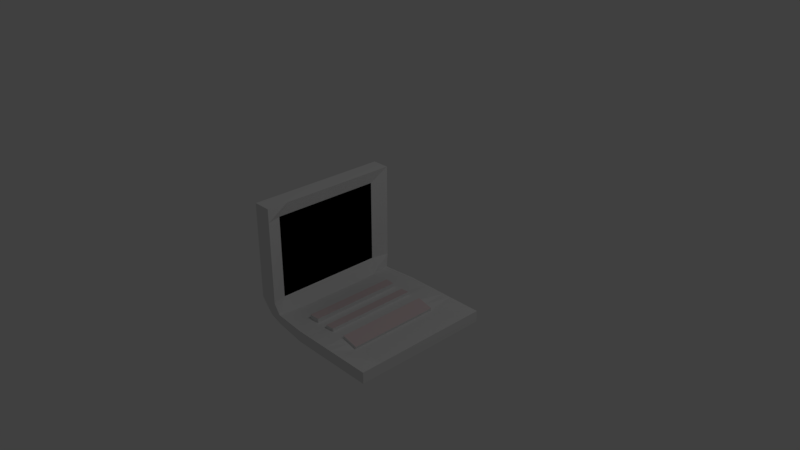# Source: Laptop.blend  (saved by Blender 2.79.0; exported with 4.5.12 LTS)
import bpy
from mathutils import Matrix  # noqa: F401  (used for matrix-valued properties, if any)

bpy.ops.wm.read_factory_settings(use_empty=True)
scene = bpy.context.scene
scene.name = 'Scene'

# ---- collections
col_collection_1 = bpy.data.collections.new('Collection 1'); scene.collection.children.link(col_collection_1)

# ---- materials (node trees are filled in below, after node groups)
mat_material = bpy.data.materials.new('Material')
mat_material.alpha_threshold = 0.0
mat_material.use_transparent_shadow = False
mat_material.roughness = 0.5
mat_material.line_color = (0.0, 0.0, 0.0, 1.0)
mat_material_001 = bpy.data.materials.new('Material.001')
mat_material_001.alpha_threshold = 0.0
mat_material_001.use_transparent_shadow = False
mat_material_001.diffuse_color = (0.0, 0.0, 0.0, 1.0)
mat_material_001.roughness = 0.5
mat_material_002 = bpy.data.materials.new('Material.002')
mat_material_002.alpha_threshold = 0.0
mat_material_002.use_transparent_shadow = False
mat_material_002.diffuse_color = (0.8, 0.6621, 0.6704, 1.0)
mat_material_002.roughness = 0.5

# ---- material node trees

# ---- world
world_world = bpy.data.worlds.new('World'); scene.world = world_world
world_world.color = (0.05088, 0.05088, 0.05088)
world_world.use_sun_shadow = False
world_world.sun_shadow_jitter_overblur = 0.0
world_world.cycles.sampling_method = 'MANUAL'

# ---- cameras
cam_camera = bpy.data.cameras.new('Camera')
cam_camera.clip_end = 100.0
cam_camera.lens = 35.0
cam_camera.sensor_width = 32.0
cam_camera.sensor_height = 18.0
cam_camera.ortho_scale = 7.314
cam_camera.dof.focus_distance = 0.0
cam_camera.dof.aperture_fstop = 128.0

# ---- lights
light_lamp = bpy.data.lights.new('Lamp', 'POINT')
light_lamp.transmission_factor = 0.0
light_lamp.cutoff_distance = 30.0
light_lamp.energy = 100.0
light_lamp.shadow_buffer_clip_start = 1.001
light_lamp.shadow_soft_size = 0.1
light_lamp.shadow_maximum_resolution = 0.006
light_lamp.use_absolute_resolution = True

# ---- meshes
me_cube = bpy.data.meshes.new('Cube')
me_cube.from_pydata([(1.0, 1.0, -1.0), (1.0, -1.0, -1.0), (-0.9269, -0.924, -0.9535), (-0.9269, 0.9117, -0.9535), (1.0, 1.0, -0.8382), (1.0, -1.0, -0.8382), (-0.9624, -0.9564, -0.8324), (-0.9624, 0.9491, -0.8324), (-0.7027, 0.9491, -0.9761), (-0.7027, -0.9564, -0.9761), (-0.7111, 0.9529, -0.8392), (-0.7111, -0.9611, -0.8392), (0.5075, 1.0, -1.0), (0.5075, -1.0, -1.0), (0.5075, 1.0, -0.8382), (0.5075, -1.0, -0.8382), (1.0, -0.6984, -1.0), (-0.9223, -0.6923, -0.953), (1.0, -0.6984, -0.8382), (-0.996, -0.7015, -0.8338), (-0.6881, -0.7132, -0.8519), (-0.7086, -0.7015, -0.9975), (0.5075, -0.6984, -1.0), (0.5075, -0.6984, -0.8933), (-0.9223, 0.6621, -0.953), (-0.996, 0.6545, -0.8338), (-0.7086, 0.6545, -0.9975), (0.5075, 0.631, -1.0), (1.0, 0.631, -1.0), (1.0, 0.631, -0.8382), (-0.6881, 0.6673, -0.8519), (0.5075, 0.631, -0.8933), (-0.7455, 1.0, 0.6999), (-1.0, 1.0, 0.6999), (-0.7455, -1.0, 0.6999), (-1.0, -1.0, 0.6999), (-1.0, 0.631, 0.6999), (-0.7455, -0.6984, 0.6999), (-1.0, -0.6984, 0.6999), (-0.7455, 0.631, 0.6999), (-1.047, 0.631, 0.5092), (-1.047, -0.6984, 0.5092), (-0.8041, 0.7542, 0.5092), (-0.8041, -0.7949, 0.5092), (-0.7455, -1.0, 0.5092), (-1.0, -1.0, 0.5092), (-0.7455, 1.0, 0.5092), (-1.0, 1.0, 0.5092), (-1.047, 0.631, -0.661), (-0.8041, -0.7949, -0.661), (-1.0, -1.0, -0.661), (-1.0, 1.0, -0.661), (-1.047, -0.6984, -0.661), (-0.8041, 0.7542, -0.661), (-0.7455, -1.0, -0.661), (-0.7455, 1.0, -0.661), (-0.2275, 1.0, -1.0), (-0.2275, -1.0, -1.0), (-0.2275, 1.0, -0.8382), (-0.2275, -1.0, -0.8382), (-0.2275, -0.6984, -1.0), (-0.2275, -0.6984, -0.8496), (-0.2275, 0.631, -0.8496), (-0.2275, 0.631, -1.0), (-0.05875, -0.6984, -0.8496), (-0.05875, 0.631, -0.8496), (-0.05875, 1.0, -1.0), (-0.05875, -1.0, -1.0), (-0.05875, 1.0, -0.8382), (-0.05875, -1.0, -0.8382), (-0.05875, -0.6984, -1.0), (-0.05875, 0.631, -1.0), (0.07843, -0.6984, -0.8378), (0.07843, 0.631, -0.8378), (0.07843, 1.0, -1.0), (0.07843, -1.0, -1.0), (0.07844, 1.0, -0.8382), (0.07843, -1.0, -0.8382), (0.07843, -0.6984, -1.0), (0.07843, 0.631, -1.0), (0.275, -0.6984, -0.8378), (0.275, 0.631, -0.8378), (0.275, 1.0, -1.0), (0.275, -1.0, -1.0), (0.275, 1.0, -0.8382), (0.275, -1.0, -0.8382), (0.275, -0.6984, -1.0), (0.275, 0.631, -1.0), (1.0, -0.4183, -1.0), (1.0, -0.4183, -0.8382), (-0.6881, -0.4089, -0.8588), (0.5075, -0.4183, -0.8933), (-0.9443, -0.4056, -0.9646), (-0.996, -0.4077, -0.8338), (-0.7086, -0.4077, -0.9975), (0.5075, -0.4183, -1.0), (-0.7455, -0.4183, 0.6999), (-1.0, -0.4183, 0.6999), (-1.047, -0.4183, 0.5092), (-0.8041, -0.4183, 0.5092), (-0.8041, -0.4183, -0.661), (-1.047, -0.4183, -0.661), (-0.2275, -0.4183, -0.8496), (-0.2275, -0.4183, -1.0), (-0.05875, -0.4183, -1.0), (-0.05875, -0.4183, -0.8496), (0.07843, -0.4183, -0.8378), (0.07843, -0.4183, -1.0), (0.275, -0.4183, -1.0), (0.275, -0.4183, -0.8378), (-0.9443, -0.07534, -0.9646), (-0.996, -0.07209, -0.8338), (-0.7086, -0.07209, -0.9975), (0.5075, -0.063, -1.0), (-1.0, -0.063, 0.6999), (-1.047, -0.063, 0.5092), (-1.047, -0.063, -0.661), (-0.2275, -0.063, -1.0), (-0.05875, -0.063, -1.0), (0.07843, -0.063, -1.0), (0.275, -0.063, -1.0), (1.0, -0.063, -1.0), (1.0, -0.063, -0.8382), (-0.6881, -0.07108, -0.8588), (0.5075, -0.063, -0.8933), (-0.7455, -0.063, 0.6999), (-0.8041, -0.063, 0.5092), (-0.8041, -0.063, -0.661), (-0.2275, -0.063, -0.8496), (-0.05875, -0.063, -0.8496), (0.07843, -0.063, -0.8378), (0.275, -0.063, -0.8378), (-0.9443, 0.21, -0.9646), (-0.996, 0.2151, -0.8338), (-0.7086, 0.2151, -0.9975), (0.5075, 0.2277, -1.0), (-1.0, 0.2277, 0.6999), (-1.047, 0.2277, 0.5092), (-1.047, 0.2277, -0.661), (-0.2275, 0.2277, -1.0), (-0.05875, 0.2277, -1.0), (0.07843, 0.2277, -1.0), (0.275, 0.2277, -1.0), (1.0, 0.2277, -1.0), (1.0, 0.2277, -0.8382), (-0.6881, 0.2165, -0.8588), (0.5075, 0.2277, -0.8933), (-0.7455, 0.2277, 0.6999), (-0.8041, 0.2277, 0.5092), (-0.8041, 0.2277, -0.661), (-0.2275, 0.2277, -0.8496), (-0.05875, 0.2277, -0.8496), (0.07843, 0.2277, -0.8378), (0.275, 0.2277, -0.8378), (-0.9443, 0.4305, -0.9646), (-0.996, 0.4293, -0.8338), (-0.7086, 0.4293, -0.9975), (0.5075, 0.4293, -1.0), (-1.0, 0.4293, 0.6999), (-1.047, 0.4293, 0.5092), (-1.047, 0.4293, -0.661), (-0.2275, 0.4293, -1.0), (-0.05875, 0.4293, -1.0), (0.07843, 0.4293, -1.0), (0.275, 0.4293, -1.0), (1.0, 0.4293, -1.0), (1.0, 0.4293, -0.8382), (-0.6881, 0.4293, -0.8588), (0.5075, 0.4293, -0.8933), (-0.7455, 0.4293, 0.6999), (-0.8041, 0.4293, 0.5092), (-0.8041, 0.4293, -0.661), (-0.2275, 0.4293, -0.8496), (-0.05875, 0.4293, -0.8496), (0.07843, 0.4293, -0.8378), (0.275, 0.4293, -0.8378), (-0.06264, -0.4183, -0.8046), (-0.06264, -0.6984, -0.8046), (0.07455, -0.6984, -0.7927), (-0.06264, 0.631, -0.8046), (0.07455, 0.631, -0.7927), (0.07455, -0.4183, -0.7927), (-0.06264, -0.063, -0.8046), (0.07455, -0.063, -0.7927), (-0.06264, 0.2277, -0.8046), (0.07455, 0.2277, -0.7927), (-0.06264, 0.4293, -0.8046), (0.07455, 0.4293, -0.7927), (0.5166, -0.4183, -0.8551), (0.5166, -0.6984, -0.8551), (0.2841, -0.6984, -0.7996), (0.2841, 0.631, -0.7996), (0.5166, 0.631, -0.8551), (0.2841, -0.4183, -0.7996), (0.5166, -0.063, -0.8551), (0.2841, -0.063, -0.7996), (0.5166, 0.2277, -0.8551), (0.2841, 0.2277, -0.7996), (0.5166, 0.4293, -0.8551), (0.2841, 0.4293, -0.7996), (0.3846, -0.6984, -0.8639), (0.3846, 0.631, -0.8639), (0.3846, 1.0, -1.0), (0.3846, -1.0, -1.0), (0.3846, 1.0, -0.8382), (0.3846, -1.0, -0.8382), (0.3846, -0.6984, -1.0), (0.3846, 0.631, -1.0), (0.3846, -0.4183, -1.0), (0.3846, -0.063, -1.0), (0.3846, 0.2277, -1.0), (0.3846, 0.4293, -1.0), (0.3937, -0.6984, -0.8258), (0.3937, 0.631, -0.8258), (0.3937, -0.4183, -0.8258), (0.3937, -0.063, -0.8258), (0.3937, 0.2277, -0.8258), (0.3937, 0.4293, -0.8258), (-0.379, 0.9838, -0.9924), (-0.379, -0.9861, -0.9924), (-0.3817, 0.985, -0.8385), (-0.3817, -0.9876, -0.8385), (-0.3809, -0.6994, -0.9992), (-0.3809, 0.6385, -0.9992), (-0.3743, -0.7031, -0.8503), (-0.3743, 0.6426, -0.8503), (-0.3743, -0.4153, -0.8525), (-0.3809, -0.4149, -0.9992), (-0.3809, -0.0659, -0.9992), (-0.3743, -0.06557, -0.8525), (-0.3743, 0.2241, -0.8525), (-0.3809, 0.2237, -0.9992), (-0.3809, 0.4293, -0.9992), (-0.3743, 0.4293, -0.8525), (-0.3754, -0.7032, -0.7891), (-0.2286, -0.6985, -0.7883), (-0.3754, 0.6425, -0.7891), (-0.2286, 0.631, -0.7883), (-0.2286, -0.4183, -0.7883), (-0.2286, -0.06302, -0.7883), (-0.3754, -0.4153, -0.7913), (-0.2286, 0.2276, -0.7883), (-0.3754, -0.06559, -0.7913), (-0.2286, 0.4293, -0.7883), (-0.3754, 0.2241, -0.7913), (-0.3754, 0.4293, -0.7913)], [], [(21, 9, 2, 17), (45, 44, 34, 35), (16, 18, 5, 1), (9, 11, 6, 2), (24, 25, 7, 3), (10, 8, 3, 7), (220, 218, 8, 10), (219, 221, 11, 9), (224, 20, 11, 221), (222, 219, 9, 21), (16, 1, 13, 22), (18, 23, 15, 5), (1, 5, 15, 13), (4, 0, 12, 14), (89, 91, 23, 18), (88, 16, 22, 95), (227, 222, 21, 94), (226, 90, 20, 224), (2, 6, 19, 17), (88, 89, 18, 16), (170, 42, 39, 169), (94, 21, 17, 92), (8, 26, 24, 3), (98, 41, 38, 97), (0, 4, 29, 28), (220, 10, 30, 225), (218, 223, 26, 8), (0, 28, 27, 12), (4, 14, 31, 29), (154, 155, 25, 24), (37, 38, 35, 34), (96, 97, 38, 37), (32, 33, 36, 39), (42, 46, 32, 39), (47, 40, 36, 33), (41, 45, 35, 38), (46, 47, 33, 32), (44, 43, 37, 34), (54, 49, 43, 44), (55, 51, 47, 46), (52, 50, 45, 41), (51, 48, 40, 47), (53, 55, 46, 42), (101, 52, 41, 98), (171, 53, 42, 170), (50, 54, 44, 45), (6, 11, 54, 50), (167, 30, 53, 171), (93, 19, 52, 101), (30, 10, 55, 53), (7, 25, 48, 51), (19, 6, 50, 52), (10, 7, 51, 55), (11, 20, 49, 54), (66, 71, 63, 56), (68, 58, 62, 65), (105, 102, 61, 64), (104, 70, 60, 103), (70, 67, 57, 60), (64, 61, 59, 69), (67, 69, 59, 57), (68, 66, 56, 58), (76, 74, 66, 68), (75, 77, 69, 67), (72, 64, 69, 77), (78, 75, 67, 70), (107, 78, 70, 104), (72, 106, 181, 178), (76, 68, 65, 73), (74, 79, 71, 66), (82, 87, 79, 74), (84, 76, 73, 81), (109, 106, 72, 80), (108, 86, 78, 107), (86, 83, 75, 78), (80, 72, 77, 85), (83, 85, 77, 75), (84, 82, 74, 76), (204, 202, 82, 84), (203, 205, 85, 83), (200, 80, 85, 205), (206, 203, 83, 86), (208, 206, 86, 108), (124, 146, 196, 194), (204, 84, 81, 201), (202, 207, 87, 82), (175, 153, 197, 199), (209, 208, 108, 120), (120, 108, 107, 119), (131, 130, 106, 109), (173, 151, 184, 186), (119, 107, 104, 118), (118, 104, 103, 117), (129, 128, 102, 105), (111, 93, 101, 116), (20, 90, 100, 49), (49, 100, 99, 43), (116, 101, 98, 115), (125, 114, 97, 96), (17, 19, 93, 92), (115, 98, 97, 114), (112, 94, 92, 110), (43, 99, 96, 37), (121, 122, 89, 88), (229, 123, 90, 226), (228, 227, 94, 112), (121, 88, 95, 113), (122, 124, 91, 89), (144, 146, 124, 122), (143, 121, 113, 135), (231, 228, 112, 134), (230, 145, 123, 229), (143, 144, 122, 121), (134, 112, 110, 132), (137, 115, 114, 136), (147, 136, 114, 125), (138, 116, 115, 137), (133, 111, 116, 138), (151, 150, 128, 129), (140, 118, 117, 139), (141, 119, 118, 140), (65, 173, 186, 179), (153, 152, 130, 131), (142, 120, 119, 141), (210, 209, 120, 142), (146, 168, 198, 196), (90, 123, 127, 100), (100, 127, 126, 99), (92, 93, 111, 110), (99, 126, 125, 96), (81, 175, 199, 191), (211, 210, 142, 164), (164, 142, 141, 163), (175, 174, 152, 153), (106, 130, 183, 181), (163, 141, 140, 162), (162, 140, 139, 161), (173, 172, 150, 151), (155, 133, 138, 160), (160, 138, 137, 159), (169, 158, 136, 147), (159, 137, 136, 158), (156, 134, 132, 154), (165, 166, 144, 143), (233, 167, 145, 230), (232, 231, 134, 156), (165, 143, 135, 157), (166, 168, 146, 144), (123, 145, 149, 127), (127, 149, 148, 126), (110, 111, 133, 132), (126, 148, 147, 125), (29, 31, 168, 166), (28, 165, 157, 27), (223, 232, 156, 26), (225, 30, 167, 233), (28, 29, 166, 165), (26, 156, 154, 24), (40, 159, 158, 36), (39, 36, 158, 169), (48, 160, 159, 40), (25, 155, 160, 48), (65, 62, 172, 173), (71, 162, 161, 63), (79, 163, 162, 71), (129, 105, 176, 182), (81, 73, 174, 175), (87, 164, 163, 79), (207, 211, 164, 87), (168, 31, 192, 198), (145, 167, 171, 149), (149, 171, 170, 148), (132, 133, 155, 154), (148, 170, 169, 147), (181, 176, 177, 178), (183, 182, 176, 181), (185, 184, 182, 183), (187, 186, 184, 185), (180, 179, 186, 187), (151, 129, 182, 184), (64, 72, 178, 177), (174, 73, 180, 187), (105, 64, 177, 176), (152, 174, 187, 185), (130, 152, 185, 183), (73, 65, 179, 180), (214, 193, 190, 212), (215, 195, 193, 214), (216, 197, 195, 215), (217, 199, 197, 216), (213, 191, 199, 217), (109, 80, 190, 193), (153, 131, 195, 197), (131, 109, 193, 195), (201, 81, 191, 213), (23, 91, 188, 189), (200, 23, 189, 212), (91, 124, 194, 188), (80, 200, 212, 190), (31, 201, 213, 192), (192, 213, 217, 198), (198, 217, 216, 196), (196, 216, 215, 194), (194, 215, 214, 188), (188, 214, 212, 189), (27, 157, 211, 207), (157, 135, 210, 211), (135, 113, 209, 210), (113, 95, 208, 209), (12, 27, 207, 202), (14, 204, 201, 31), (95, 22, 206, 208), (22, 13, 203, 206), (23, 200, 205, 15), (13, 15, 205, 203), (14, 12, 202, 204), (102, 128, 239, 238), (63, 161, 232, 223), (161, 139, 231, 232), (61, 102, 238, 235), (226, 224, 234, 240), (139, 117, 228, 231), (117, 103, 227, 228), (233, 230, 244, 245), (56, 63, 223, 218), (58, 220, 225, 62), (62, 225, 236, 237), (103, 60, 222, 227), (60, 57, 219, 222), (61, 224, 221, 59), (57, 59, 221, 219), (58, 56, 218, 220), (237, 236, 245, 243), (243, 245, 244, 241), (241, 244, 242, 239), (239, 242, 240, 238), (238, 240, 234, 235), (172, 62, 237, 243), (225, 233, 245, 236), (150, 172, 243, 241), (229, 226, 240, 242), (128, 150, 241, 239), (230, 229, 242, 244), (224, 61, 235, 234)])
me_cube.polygons.foreach_set('material_index', [0, 0, 0, 0, 0, 0, 0, 0, 0, 0, 0, 0, 0, 0, 0, 0, 0, 0, 0, 0, 0, 0, 0, 0, 0, 0, 0, 0, 0, 0, 0, 0, 0, 0, 0, 0, 0, 0, 0, 0, 0, 0, 0, 0, 1, 0, 0, 0, 0, 0, 0, 0, 0, 0, 0, 0, 0, 0, 0, 0, 0, 0, 0, 0, 0, 0, 1, 0, 0, 0, 0, 0, 0, 0, 0, 0, 0, 0, 0, 0, 0, 0, 1, 0, 0, 0, 0, 1, 0, 0, 0, 1, 0, 0, 0, 0, 1, 0, 0, 0, 0, 0, 0, 0, 0, 0, 0, 0, 0, 0, 0, 0, 0, 0, 0, 0, 0, 0, 0, 0, 1, 0, 0, 0, 1, 0, 0, 1, 0, 0, 0, 1, 0, 0, 0, 1, 0, 0, 0, 0, 0, 0, 0, 0, 0, 0, 0, 0, 0, 1, 0, 0, 0, 0, 0, 0, 0, 0, 0, 0, 0, 0, 0, 0, 1, 0, 0, 0, 1, 0, 0, 1, 0, 0, 2, 2, 2, 2, 2, 0, 0, 0, 0, 0, 0, 0, 2, 2, 2, 2, 2, 0, 0, 0, 0, 0, 0, 0, 0, 0, 2, 2, 2, 2, 2, 0, 0, 0, 0, 0, 0, 0, 0, 0, 0, 0, 0, 1, 1, 0, 0, 1, 1, 0, 0, 0, 0, 1, 0, 0, 0, 0, 2, 2, 2, 2, 2, 0, 0, 0, 0, 0, 0, 0])
me_cube.materials.append(mat_material)
me_cube.materials.append(mat_material_001)
me_cube.materials.append(mat_material_002)
me_cube.use_remesh_preserve_volume = False
me_cube.use_remesh_preserve_attributes = False
me_cube.use_mirror_vertex_groups = False
me_cube.update()

# ---- objects
ob_cube = bpy.data.objects.new('Cube', me_cube)
ob_lamp = bpy.data.objects.new('Lamp', light_lamp)
ob_camera = bpy.data.objects.new('Camera', cam_camera)

# ---- transforms, parenting, visibility, modifiers, constraints
ob_cube.location = (0.0, 0.0, 0.0)
ob_cube.lock_rotations_4d = False
ob_cube.empty_display_type = 'ARROWS'
ob_cube.lineart.crease_threshold = 0.0
ob_lamp.location = (4.076, 1.005, 5.904)
ob_lamp.rotation_euler = (0.6503, 0.05522, 1.866)
ob_lamp.lock_rotations_4d = False
ob_lamp.empty_display_type = 'ARROWS'
ob_lamp.color = (0.0, 0.0, 0.0, 0.0)
ob_lamp.lineart.crease_threshold = 0.0
ob_camera.location = (7.481, -6.508, 5.344)
ob_camera.rotation_euler = (1.109, 0.0, 0.8149)
ob_camera.lock_rotations_4d = False
ob_camera.empty_display_type = 'ARROWS'
ob_camera.color = (0.0, 0.0, 0.0, 0.0)
ob_camera.display_type = 'WIRE'
ob_camera.lineart.crease_threshold = 0.0

# ---- collection membership
col_collection_1.objects.link(ob_cube)
col_collection_1.objects.link(ob_lamp)
col_collection_1.objects.link(ob_camera)

# ---- scene / render settings (as saved in the file)
scene.camera = ob_camera
scene.frame_start = 1; scene.frame_end = 250; scene.frame_set(1)
scene.render.engine = 'BLENDER_EEVEE_NEXT'
scene.render.resolution_percentage = 50
scene.render.dither_intensity = 0.0
scene.cycles.use_denoising = False
scene.cycles.samples = 128
scene.cycles.sampling_pattern = 'TABULATED_SOBOL'
scene.cycles.use_adaptive_sampling = False
scene.cycles.use_light_tree = False
scene.cycles.blur_glossy = 0.0
scene.cycles.sample_clamp_indirect = 0.0
scene.view_settings.view_transform = 'Standard'
bpy.context.view_layer.update()
